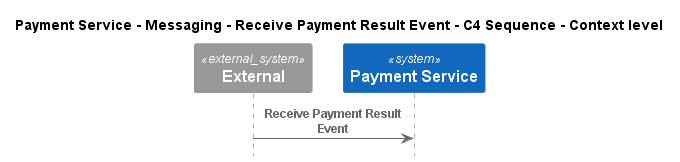

The diagram above was rendered by PlantUML. Its source (embedded in the PNG):
@startuml
!pragma layout smetana
!include ..\..\..\..\..\..\.c4s\C4_Sequence.puml

title Payment Service - Messaging - Receive Payment Result Event - C4 Sequence - Context level

System_Ext(C4InterFlow.SoftwareSystems.ExternalSystem, "External", "")
System(ECommercePlatform.SoftwareSystems.PaymentService, "Payment Service", "")

Rel(C4InterFlow.SoftwareSystems.ExternalSystem, ECommercePlatform.SoftwareSystems.PaymentService, "Receive Payment Result Event")


@enduml